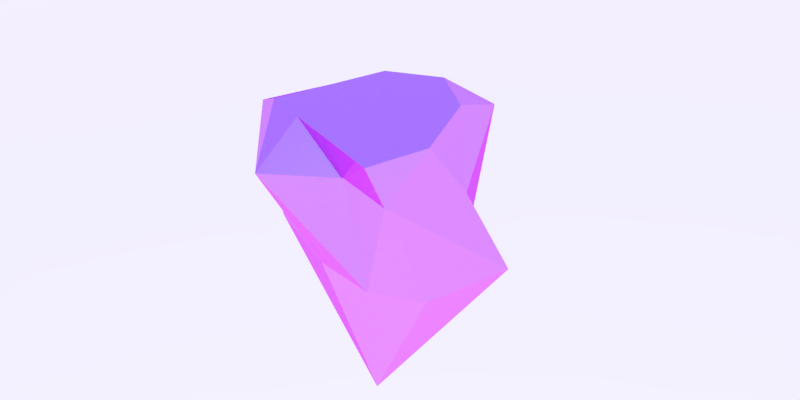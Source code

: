 # Source: rockPlatform.blend  (saved by Blender 2.78.0; exported with 4.5.12 LTS)
import bpy
from mathutils import Matrix  # noqa: F401  (used for matrix-valued properties, if any)

bpy.ops.wm.read_factory_settings(use_empty=True)
scene = bpy.context.scene
scene.name = 'Scene'

# ---- collections
col_collection_1 = bpy.data.collections.new('Collection 1'); scene.collection.children.link(col_collection_1)

# ---- images (referenced by path relative to the original .blend; pixels are not part of the script)
import os
ASSET_DIR = os.environ.get("B2B_ASSET_DIR", "")  # directory of the original .blend (textures are referenced by path, not embedded)
HERE = os.path.dirname(os.path.abspath(__file__))  # packed textures are extracted next to this script under _unpacked/

def load_image(name, relpath, width, height, colorspace="sRGB"):
    """Load a texture the original file referenced (path relative to the .blend, or extracted next to this script)."""
    p = next((c for c in (os.path.join(HERE, relpath), os.path.join(ASSET_DIR, relpath)) if relpath and os.path.exists(c)), "")
    if p:
        img = bpy.data.images.load(p, check_existing=True)
        img.name = name
    else:  # same state as the original file: an image datablock whose file is absent (Cycles renders it pink)
        img = bpy.data.images.new(name, width, height)
        img.source = "FILE"
        img.filepath = "//" + (relpath or name)
    img.colorspace_settings.name = colorspace
    return img
img_checker_map = load_image('Checker Map', '', 256, 256, 'sRGB')

# ---- materials (node trees are filled in below, after node groups)
mat_dialectric_checker = bpy.data.materials.new('Dialectric Checker')
mat_dialectric_checker.alpha_threshold = 0.0
mat_dialectric_checker.roughness = 0.5
mat_dialectric_checker.line_color = (0.0, 0.0, 0.0, 1.0)

# ---- node groups
ng_fresnel_group = bpy.data.node_groups.new('Fresnel Group', 'ShaderNodeTree')
_s = ng_fresnel_group.interface.new_socket(name='Dialectric Fresnel', in_out='OUTPUT', socket_type='NodeSocketFloat')
_s.subtype = 'FACTOR'
_s.min_value = 0.0
_s.max_value = 1.0
_s = ng_fresnel_group.interface.new_socket(name='Metal Fresnel', in_out='OUTPUT', socket_type='NodeSocketFloat')
_s.min_value = 0.0
_s.max_value = 0.0
_s = ng_fresnel_group.interface.new_socket(name='Edge Tint', in_out='OUTPUT', socket_type='NodeSocketFloat')
_s.min_value = 0.0
_s.max_value = 0.0
_s = ng_fresnel_group.interface.new_socket(name='Roughness', in_out='INPUT', socket_type='NodeSocketFloat')
_s.subtype = 'FACTOR'
_s.default_value = 0.5
_s.min_value = 0.0
_s.max_value = 1.0
_s = ng_fresnel_group.interface.new_socket(name='IOR', in_out='INPUT', socket_type='NodeSocketFloat')
_s.default_value = 1.45
_s.min_value = 0.0
_s.max_value = 1000.0
_s = ng_fresnel_group.interface.new_socket(name='Edge Color', in_out='INPUT', socket_type='NodeSocketFloat')
_s.default_value = 0.5
_s.min_value = 0.0
_s.max_value = 1.0
_s = ng_fresnel_group.interface.new_socket(name='Normal', in_out='INPUT', socket_type='NodeSocketVector')
_s.min_value = -1.0
_s.max_value = 1.0
_s.hide_value = True
_N = ng_fresnel_group.nodes; _L = ng_fresnel_group.links
n0 = _N.new('ShaderNodeBump'); n0.name = 'Bump'; n0.location = (-173, 68)
n0.hide = True
n0.inputs[1].default_value = 0.1
n0.inputs[2].default_value = 1.0
n1 = _N.new('ShaderNodeNewGeometry'); n1.name = 'Geometry'; n1.location = (-215, -96)
n2 = _N.new('ShaderNodeFresnel'); n2.name = 'Fresnel'; n2.location = (291, 90)
n3 = _N.new('ShaderNodeFresnel'); n3.name = 'Fresnel.001'; n3.location = (272, -104)
n4 = _N.new('ShaderNodeMix'); n4.name = 'Mix'; n4.location = (29, 79)
n4.data_type = 'RGBA'
n5 = _N.new('ShaderNodeMath'); n5.name = 'Math'; n5.location = (584, -3)
n5.operation = 'SUBTRACT'
n6 = _N.new('NodeGroupInput'); n6.name = 'Group Input'; n6.location = (-525, -21)
n7 = _N.new('ShaderNodeMath'); n7.name = 'Math.001'; n7.location = (465, -293)
n7.operation = 'POWER'
n7.inputs[1].default_value = 2.0
n8 = _N.new('ShaderNodeLayerWeight'); n8.name = 'Layer Weight'; n8.location = (246, -275)
n9 = _N.new('NodeGroupOutput'); n9.name = 'Group Output'; n9.location = (812, 67)
_L.new(n6.outputs[0], n4.inputs[0])
_L.new(n0.outputs[0], n4.inputs[6])
_L.new(n1.outputs[4], n4.inputs[7])
_L.new(n4.outputs[2], n2.inputs[1])
_L.new(n2.outputs[0], n9.inputs[0])
_L.new(n6.outputs[3], n0.inputs[4])
_L.new(n1.outputs[4], n3.inputs[1])
_L.new(n2.outputs[0], n5.inputs[0])
_L.new(n3.outputs[0], n5.inputs[1])
_L.new(n5.outputs[0], n9.inputs[1])
_L.new(n6.outputs[1], n2.inputs[0])
_L.new(n6.outputs[1], n3.inputs[0])
_L.new(n6.outputs[3], n8.inputs[1])
_L.new(n6.outputs[2], n8.inputs[0])
_L.new(n8.outputs[1], n7.inputs[0])
_L.new(n7.outputs[0], n9.inputs[2])
n9.is_active_output = True
ng_nodegroup_001 = bpy.data.node_groups.new('NodeGroup.001', 'ShaderNodeTree')
_s = ng_nodegroup_001.interface.new_socket(name='Shader', in_out='OUTPUT', socket_type='NodeSocketShader')
_s = ng_nodegroup_001.interface.new_socket(name='Roughness', in_out='INPUT', socket_type='NodeSocketFloat')
_s.subtype = 'FACTOR'
_s.min_value = 0.0
_s.max_value = 1.0
_s = ng_nodegroup_001.interface.new_socket(name='Defuse Shader', in_out='INPUT', socket_type='NodeSocketShader')
_s = ng_nodegroup_001.interface.new_socket(name='Normal', in_out='INPUT', socket_type='NodeSocketVector')
_s.min_value = -1.0
_s.max_value = 1.0
_s.hide_value = True
_s = ng_nodegroup_001.interface.new_socket(name='Reflection', in_out='INPUT', socket_type='NodeSocketFloat')
_s.subtype = 'FACTOR'
_s.default_value = 0.5
_s.min_value = 0.0
_s.max_value = 1.0
_N = ng_nodegroup_001.nodes; _L = ng_nodegroup_001.links
n0 = _N.new('ShaderNodeMixShader'); n0.name = 'Mix Shader'; n0.location = (345, -12)
n1 = _N.new('NodeGroupOutput'); n1.name = 'Group Output'; n1.location = (545, 0)
n2 = _N.new('ShaderNodeMix'); n2.name = 'Mix'; n2.location = (51, 190)
n2.data_type = 'RGBA'
n2.inputs[6].default_value = (0.3162, 0.3162, 0.3162, 1.0)
n3 = _N.new('NodeGroupInput'); n3.name = 'Group Input'; n3.location = (-652, 17)
n4 = _N.new('ShaderNodeGroup'); n4.name = 'Reflection'; n4.location = (-304, 265)
n4.node_tree = ng_fresnel_group
n4.inputs[1].default_value = 1.45
n4.inputs[2].default_value = 0.5
n5 = _N.new('ShaderNodeBsdfAnisotropic'); n5.name = 'Glossy BSDF'; n5.location = (-157, -268)
n5.distribution = 'GGX'
n5.inputs[0].default_value = (1.0, 1.0, 1.0, 1.0)
n6 = _N.new('ShaderNodeMath'); n6.name = 'Math'; n6.location = (0, 0)
n6.operation = 'POWER'
_L.new(n5.outputs[0], n0.inputs[2])
_L.new(n0.outputs[0], n1.inputs[0])
_L.new(n3.outputs[1], n0.inputs[1])
_L.new(n3.outputs[0], n4.inputs[0])
_L.new(n3.outputs[2], n4.inputs[3])
_L.new(n2.outputs[2], n0.inputs[0])
_L.new(n4.outputs[0], n2.inputs[0])
_L.new(n3.outputs[3], n2.inputs[7])
_L.new(n3.outputs[0], n6.inputs[0])
_L.new(n6.outputs[0], n5.inputs[1])
n1.is_active_output = True
ng_reflection = bpy.data.node_groups.new('Reflection', 'ShaderNodeTree')
_s = ng_reflection.interface.new_socket(name='Shader', in_out='OUTPUT', socket_type='NodeSocketShader')
_s = ng_reflection.interface.new_socket(name='Roughness', in_out='INPUT', socket_type='NodeSocketFloat')
_s.subtype = 'FACTOR'
_s.min_value = 0.0
_s.max_value = 1.0
_s = ng_reflection.interface.new_socket(name='Defuse Shader', in_out='INPUT', socket_type='NodeSocketShader')
_s = ng_reflection.interface.new_socket(name='Normal', in_out='INPUT', socket_type='NodeSocketVector')
_s.min_value = -1.0
_s.max_value = 1.0
_s.hide_value = True
_s = ng_reflection.interface.new_socket(name='Reflection', in_out='INPUT', socket_type='NodeSocketFloat')
_s.subtype = 'FACTOR'
_s.min_value = 0.0
_s.max_value = 1.0
_N = ng_reflection.nodes; _L = ng_reflection.links
n0 = _N.new('NodeGroupOutput'); n0.name = 'Group Output'; n0.location = (200, 0)
n1 = _N.new('ShaderNodeGroup'); n1.name = 'Group.001'; n1.location = (-85, -3)
n1.node_tree = ng_nodegroup_001
n2 = _N.new('NodeGroupInput'); n2.name = 'Group Input'; n2.location = (-348, -63)
_L.new(n1.outputs[0], n0.inputs[0])
_L.new(n2.outputs[0], n1.inputs[0])
_L.new(n2.outputs[1], n1.inputs[1])
_L.new(n2.outputs[2], n1.inputs[2])
_L.new(n2.outputs[3], n1.inputs[3])
n0.is_active_output = True
ng_pbr_dialectric = bpy.data.node_groups.new('PBR Dialectric', 'ShaderNodeTree')
_s = ng_pbr_dialectric.interface.new_socket(name='Shader', in_out='OUTPUT', socket_type='NodeSocketShader')
_s = ng_pbr_dialectric.interface.new_socket(name='Color', in_out='INPUT', socket_type='NodeSocketColor')
_s.default_value = (0.5912, 0.0, 0.0, 1.0)
_s = ng_pbr_dialectric.interface.new_socket(name='Roughness', in_out='INPUT', socket_type='NodeSocketFloat')
_s.subtype = 'FACTOR'
_s.min_value = 0.0
_s.max_value = 1.0
_s = ng_pbr_dialectric.interface.new_socket(name='Reflection', in_out='INPUT', socket_type='NodeSocketFloat')
_s.subtype = 'FACTOR'
_s.min_value = 0.0
_s.max_value = 1.0
_s = ng_pbr_dialectric.interface.new_socket(name='Normal', in_out='INPUT', socket_type='NodeSocketVector')
_s.min_value = -1.0
_s.max_value = 1.0
_s.hide_value = True
_N = ng_pbr_dialectric.nodes; _L = ng_pbr_dialectric.links
n0 = _N.new('NodeGroupOutput'); n0.name = 'Group Output'; n0.location = (412, -21)
n1 = _N.new('ShaderNodeMath'); n1.name = 'Math'; n1.location = (-226, 135)
n1.hide = True
n1.operation = 'POWER'
n1.inputs[1].default_value = 2.0
n2 = _N.new('ShaderNodeMath'); n2.name = 'Math.001'; n2.location = (-257, -5)
n2.hide = True
n2.operation = 'POWER'
n2.inputs[1].default_value = 2.0
n3 = _N.new('NodeGroupInput'); n3.name = 'Group Input'; n3.location = (-672, 33)
n4 = _N.new('ShaderNodeGroup'); n4.name = 'Group'; n4.location = (188, -10)
n4.node_tree = ng_reflection
n5 = _N.new('ShaderNodeBsdfDiffuse'); n5.name = 'Diffuse BSDF'; n5.location = (-77, -159)
_L.new(n4.outputs[0], n0.inputs[0])
_L.new(n5.outputs[0], n4.inputs[1])
_L.new(n3.outputs[0], n5.inputs[0])
_L.new(n3.outputs[1], n1.inputs[0])
_L.new(n3.outputs[3], n4.inputs[2])
_L.new(n3.outputs[3], n5.inputs[2])
_L.new(n1.outputs[0], n4.inputs[0])
_L.new(n1.outputs[0], n5.inputs[1])
_L.new(n3.outputs[2], n2.inputs[0])
_L.new(n2.outputs[0], n4.inputs[3])
n0.is_active_output = True

# ---- material node trees
mat_dialectric_checker.use_nodes = True; mat_dialectric_checker.node_tree.nodes.clear()
_N = mat_dialectric_checker.node_tree.nodes; _L = mat_dialectric_checker.node_tree.links
n0 = _N.new('ShaderNodeTexImage'); n0.name = 'Image Texture'; n0.location = (-116, 42)
n0.width = 183
n0.image = img_checker_map
n0.projection = 'BOX'
n1 = _N.new('ShaderNodeOutputMaterial'); n1.name = 'Material Output'; n1.location = (555, 104)
n2 = _N.new('ShaderNodeGroup'); n2.name = 'PBR Dialectric'; n2.location = (141, 90)
n2.label = 'PBR Dialectric'
n2.width = 276
n2.node_tree = ng_pbr_dialectric
n2.inputs[1].default_value = 0.0886
n2.inputs[2].default_value = 0.08403
n2.inputs[3].default_value = (0.0, 0.0, 0.0)
n3 = _N.new('ShaderNodeTexCoord'); n3.name = 'Texture Coordinate'; n3.location = (-807, -391)
n4 = _N.new('ShaderNodeMapping'); n4.name = 'Mapping'; n4.location = (-521, -172)
n4.vector_type = 'TEXTURE'
_L.new(n2.outputs[0], n1.inputs[0])
_L.new(n0.outputs[0], n2.inputs[0])
_L.new(n4.outputs[0], n0.inputs[0])
_L.new(n3.outputs[0], n4.inputs[0])
n1.is_active_output = True

# ---- world
world_simple_01 = bpy.data.worlds.new('Simple 01'); scene.world = world_simple_01
world_simple_01.use_nodes = True; world_simple_01.node_tree.nodes.clear()
_N = world_simple_01.node_tree.nodes; _L = world_simple_01.node_tree.links
n0 = _N.new('ShaderNodeOutputWorld'); n0.name = 'World Output'; n0.location = (300, 300)
n1 = _N.new('ShaderNodeTexSky'); n1.name = 'Sky Texture'; n1.location = (-261, 286)
n1.sky_type = 'PREETHAM'
n1.sun_direction = (-0.1065, 0.01389, 0.9942)
n1.turbidity = 2.1
n1.sun_elevation = 1.571
n2 = _N.new('ShaderNodeBackground'); n2.name = 'Background'; n2.location = (29, 306)
n2.inputs[1].default_value = 1.2
_L.new(n2.outputs[0], n0.inputs[0])
_L.new(n1.outputs[0], n2.inputs[0])
n0.is_active_output = True
world_simple_01.color = (0.05088, 0.05088, 0.05088)
world_simple_01.use_sun_shadow = False
world_simple_01.sun_shadow_jitter_overblur = 0.0
world_simple_01.cycles.sampling_method = 'MANUAL'

# ---- cameras
cam_view_01 = bpy.data.cameras.new('View 01')
cam_view_01.clip_end = 1e+08
cam_view_01.lens = 35.0
cam_view_01.sensor_width = 32.0
cam_view_01.sensor_height = 18.0
cam_view_01.ortho_scale = 7.314
cam_view_01.show_composition_thirds = True
cam_view_01.dof.focus_distance = 0.0

# ---- meshes
me_cube = bpy.data.meshes.new('Cube')
me_cube.from_pydata([(1.0, 1.0, -1.0), (1.0, -1.0, -0.5275), (-1.0, -1.0, -0.5675), (-0.9701, 1.231, -1.119), (0.332, 0.6898, 1.0), (1.0, -1.0, 1.0), (-1.0, -1.0, 1.0), (-1.0, 0.5102, 1.0), (0.02869, 1.0, -1.72), (-0.03009, -1.0, -0.7367), (-0.4274, 1.0, 1.0), (-0.4274, -1.0, 1.0), (0.9769, 0.3163, 0.2856), (0.5586, -1.0, 0.6806), (-1.311, -1.005, 0.871), (-1.0, 1.0, 0.6806), (-0.02183, 1.483, 0.6806), (-0.03376, -1.727, 0.6806), (1.0, -0.2143, -1.0), (-1.0, -0.2143, -1.0), (1.0, -0.2143, 1.0), (-1.0, -0.2143, 1.0), (-0.4274, -0.2143, 1.0), (-0.121, -0.2143, -3.153), (-1.594, -0.2143, 0.381), (1.148, -0.8611, 0.5604)], [], [(23, 9, 2, 19), (22, 21, 6, 11), (25, 20, 5, 13), (17, 11, 6, 14), (24, 21, 7, 15), (16, 8, 3, 15), (12, 0, 8, 16), (13, 5, 11, 17), (20, 22, 11, 5), (18, 1, 9, 23), (1, 13, 17, 9), (4, 12, 16, 10), (10, 16, 15, 7), (19, 24, 15, 3), (9, 17, 14, 2), (18, 25, 13, 1), (0, 12, 25, 18), (2, 14, 24, 19), (0, 18, 23, 8), (4, 10, 22, 20), (14, 6, 21, 24), (12, 4, 20, 25), (10, 7, 21, 22), (8, 23, 19, 3)])
me_cube.materials.append(mat_dialectric_checker)
me_cube.use_remesh_preserve_volume = False
me_cube.use_remesh_preserve_attributes = False
me_cube.use_mirror_vertex_groups = False
me_cube.update()

# ---- objects
ob_cube = bpy.data.objects.new('Cube', me_cube)
ob_view_01 = bpy.data.objects.new('View 01', cam_view_01)

# ---- transforms, parenting, visibility, modifiers, constraints
ob_cube.location = (0.0, 0.008147, 0.0)
ob_cube.lock_rotations_4d = False
ob_cube.empty_display_type = 'ARROWS'
ob_cube.lineart.crease_threshold = 0.0
ob_view_01.location = (7.547, -4.866, 5.177)
ob_view_01.rotation_euler = (1.032, -6.3e-06, 0.9899)
ob_view_01.lock_rotations_4d = False
ob_view_01.empty_display_type = 'ARROWS'
ob_view_01.color = (0.0, 0.0, 0.0, 0.0)
ob_view_01.display_type = 'WIRE'
ob_view_01.lineart.crease_threshold = 0.0

# ---- collection membership
col_collection_1.objects.link(ob_cube)
col_collection_1.objects.link(ob_view_01)

# ---- scene / render settings (as saved in the file)
scene.camera = ob_view_01
scene.frame_start = 1; scene.frame_end = 250; scene.frame_set(1)
scene.render.engine = 'CYCLES'
scene.render.resolution_x = 2000
scene.render.resolution_y = 1000
scene.render.dither_intensity = 0.0
scene.render.use_border = True
scene.cycles.use_denoising = False
scene.cycles.samples = 1500
scene.cycles.sampling_pattern = 'TABULATED_SOBOL'
scene.cycles.light_sampling_threshold = 0.0
scene.cycles.use_adaptive_sampling = False
scene.cycles.use_light_tree = False
scene.cycles.caustics_reflective = False
scene.cycles.caustics_refractive = False
scene.cycles.blur_glossy = 0.0
scene.cycles.max_bounces = 8
scene.cycles.diffuse_bounces = 1
scene.cycles.transmission_bounces = 8
scene.cycles.volume_bounces = 2
scene.cycles.sample_clamp_direct = 1.0
scene.cycles.sample_clamp_indirect = 4.0
scene.cycles.debug_use_hair_bvh = False
scene.view_settings.view_transform = 'Standard'
bpy.context.view_layer.update()
